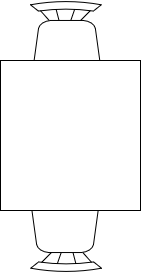

The diagram above was exported from draw.io. Its source (the exported page's mxGraphModel, read from the mxfile embedded in the PNG):
<mxGraphModel dx="1038" dy="564" grid="1" gridSize="10" guides="1" tooltips="1" connect="1" arrows="1" fold="1" page="1" pageScale="1" pageWidth="827" pageHeight="1169" math="0" shadow="0">
  <root>
    <mxCell id="0" />
    <mxCell id="1" parent="0" />
    <mxCell id="Kk6j9Z6jTglxNpl7DrYa-8" value="" style="verticalLabelPosition=bottom;html=1;verticalAlign=top;align=center;shape=mxgraph.floorplan.chair;" vertex="1" parent="1">
      <mxGeometry x="490" y="160" width="71" height="82" as="geometry" />
    </mxCell>
    <mxCell id="Kk6j9Z6jTglxNpl7DrYa-9" value="" style="verticalLabelPosition=bottom;html=1;verticalAlign=top;align=center;shape=mxgraph.floorplan.chair;rotation=-180;" vertex="1" parent="1">
      <mxGeometry x="490" y="350" width="71" height="82" as="geometry" />
    </mxCell>
    <mxCell id="Kk6j9Z6jTglxNpl7DrYa-14" value="" style="rounded=0;whiteSpace=wrap;html=1;" vertex="1" parent="1">
      <mxGeometry x="460" y="220" width="140" height="150" as="geometry" />
    </mxCell>
  </root>
</mxGraphModel>